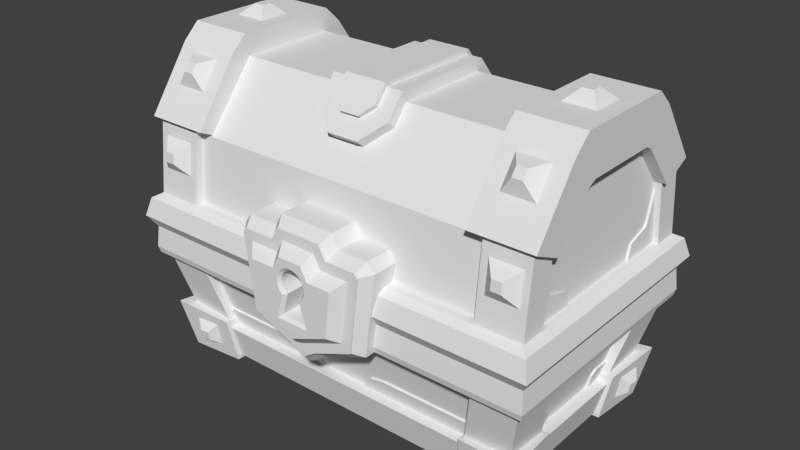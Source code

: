 # Source: crate.blend  (saved by Blender 2.79.0; exported with 4.5.12 LTS)
import bpy
from mathutils import Matrix  # noqa: F401  (used for matrix-valued properties, if any)

bpy.ops.wm.read_factory_settings(use_empty=True)
scene = bpy.context.scene
scene.name = 'Scene'

# ---- collections
col_collection_1 = bpy.data.collections.new('Collection 1'); scene.collection.children.link(col_collection_1)

# ---- world
world_world = bpy.data.worlds.new('World'); scene.world = world_world
world_world.color = (0.05088, 0.05088, 0.05088)
world_world.use_sun_shadow = False
world_world.sun_shadow_jitter_overblur = 0.0
world_world.cycles.sampling_method = 'NONE'
world_world.cycles.sample_map_resolution = 256

# ---- meshes
me_non_opening_super_magical_chest = bpy.data.meshes.new('Non-opening Super Magical Chest')
me_non_opening_super_magical_chest.from_pydata([(-16.83, 4.14, 24.53), (-37.78, 4.14, 24.53), (-16.83, 4.14, 26.74), (-37.78, 4.14, 26.59), (-48.66, 4.14, 26.74), (-47.4, 4.14, -11.92), (-47.4, 4.14, -22.17), (-48.62, 4.14, -22.17), (-48.66, 4.14, -28.41), (-48.62, 4.14, -28.27), (-37.78, 4.14, -28.27), (-37.78, 4.14, -26.21), (37.78, 4.14, -26.21), (37.78, 4.14, -28.27), (48.66, 4.14, -28.41), (47.4, 4.14, 10.24), (47.4, 4.14, 20.49), (48.62, 4.14, 20.49), (-48.62, 4.14, 20.49), (-47.4, 4.14, 20.49), (-47.4, 4.14, 10.24), (-46.89, 4.14, 10.24), (-46.89, 4.14, -11.92), (-48.62, 4.14, 26.59), (46.89, 4.14, -11.92), (46.89, 4.14, 10.24), (47.4, 4.14, -11.92), (48.62, 4.14, -22.17), (47.4, 4.14, -22.17), (48.66, 4.14, 26.74), (48.62, 4.14, 26.59), (37.78, 4.14, 26.59), (37.78, 4.14, 24.53), (16.83, 4.14, 24.53), (16.83, 4.14, 26.74), (48.62, 4.14, -28.27), (46.89, 18.55, 18.75), (46.89, 18.63, 18.93), (46.89, 16.77, 19.13), (46.89, 16.77, -20.81), (46.89, 18.63, -20.6), (46.89, 10.23, -18.91), (46.89, 18.55, -20.43), (46.89, 7.487, -12.89), (46.89, 7.487, 11.21), (46.89, 30.01, -9.969), (46.89, 29.23, -11.69), (46.89, 9.131, -18.28), (46.89, 10.23, 17.24), (46.89, 9.131, 16.6), (46.89, 29.23, 10.01), (46.89, 30.01, 8.291), (47.4, 16.77, -20.81), (48.62, 18.63, -20.6), (47.4, 16.77, 19.13), (48.62, 18.63, 18.93), (14.89, -10.89, 24.23), (37.53, -10.89, 24.23), (14.89, -10.89, 28.04), (37.53, -10.89, 26.52), (49.97, -10.89, 28.04), (-46.67, -10.89, 7.579), (-46.67, -10.89, 15.6), (-48.45, -10.89, 15.6), (37.53, -10.89, -25.91), (-37.53, -10.89, -25.91), (37.53, -10.89, -28.2), (-37.53, -10.89, -28.2), (-49.97, -10.89, -29.72), (-48.45, -10.89, -28.2), (-48.45, -10.89, -17.28), (-46.67, -10.89, -17.28), (-46.67, -10.89, -9.256), (-49.97, -10.89, 28.04), (-46.16, -10.89, -9.256), (-46.16, -10.89, 7.579), (48.45, -10.89, 15.6), (46.67, -10.89, 15.6), (46.67, -10.89, 7.579), (-48.45, -10.89, 26.52), (-14.89, -10.89, 28.04), (-37.53, -10.89, 26.52), (-14.89, -10.89, 24.23), (-37.53, -10.89, 24.23), (46.16, -10.89, 7.579), (46.16, -10.89, -9.256), (46.67, -10.89, -9.256), (48.45, -10.89, 26.52), (49.97, -10.89, -29.72), (48.45, -10.89, -17.28), (46.67, -10.89, -17.28), (48.45, -10.89, -28.2), (-14.87, -11.1, 24.18), (14.87, -11.1, 24.18), (5.494, -27.16, 20.18), (8.135, -23.62, 21.06), (-6.705e-07, -18.29, 22.39), (34.51, -22.87, 21.25), (11.99, -22.87, 21.25), (4.272, -15.39, 23.11), (-34.51, -22.87, 21.25), (-11.99, -22.87, 21.25), (-4.272, -15.39, 23.11), (-8.135, -23.62, 21.06), (-5.494, -27.16, 20.18), (-15.79, -3.96, 27.98), (-15.79, -3.96, 28.23), (-49.91, -3.96, 27.98), (-50.16, -3.96, 28.23), (-49.91, -3.96, -29.66), (-50.16, -3.96, -29.91), (49.91, -3.96, -29.66), (50.16, -3.96, -29.91), (49.91, -3.96, 27.98), (50.16, -3.96, 28.23), (15.79, -3.96, 27.98), (15.79, -3.96, 28.23), (-50.38, -9.37, 28.45), (-15.09, -9.37, 28.45), (50.38, -9.37, 28.45), (15.09, -9.37, 28.45), (-33.85, -25.49, -22.8), (-33.33, -25.53, -22.79), (-33.88, -25.36, -24.61), (-33.36, -25.29, -26.06), (-45.02, -24.5, -24.83), (-47.72, -24.1, -27.53), (-44.81, -25.32, -13.7), (-46.25, -25.25, -13.17), (-43.04, -25.46, -13.67), (-43.03, -25.5, -13.15), (-32.49, -35.17, -19.86), (-32.42, -36.03, -19.64), (-32.49, -35.17, -22.91), (-32.42, -36.03, -24.08), (-33.19, -27.16, -24.9), (-33.19, -27.16, -22.38), (-43.04, -25.46, 11.99), (-43.03, -25.5, 11.47), (-44.81, -25.32, 12.02), (-46.25, -25.25, 11.49), (-45.02, -24.5, 23.15), (-47.72, -24.1, 25.85), (-33.88, -25.36, 22.94), (-33.36, -25.29, 24.38), (-33.85, -25.49, 21.12), (-33.33, -25.53, 21.11), (-40.11, -35.17, 10.63), (-39.9, -36.03, 10.55), (-43.16, -35.17, 10.63), (-44.26, -36.03, 10.55), (-45.16, -27.16, 11.33), (-42.62, -27.16, 11.33), (45.37, -14.1, -9.256), (45.37, -14.1, 7.579), (45.06, -15.33, -11.02), (43.21, -22.73, -10.31), (45.06, -15.33, -16.18), (43.21, -22.73, -14.34), (45.06, -15.33, 14.5), (43.21, -22.73, 12.66), (45.06, -15.33, 9.346), (43.21, -22.73, 8.631), (42.92, -23.91, 7.413), (42.11, -27.16, 7.288), (42.11, -27.16, -8.965), (42.92, -23.91, -9.09), (43.72, -22.73, -14.34), (43.04, -25.46, -13.67), (44.81, -25.32, -13.7), (45.56, -15.33, -16.18), (45.16, -27.16, 11.33), (45.16, -27.16, -13.01), (42.62, -27.16, -8.965), (42.62, -27.16, -13.01), (42.62, -27.16, 11.33), (42.62, -27.16, 7.288), (44.81, -25.32, 12.02), (43.72, -22.73, 12.66), (43.04, -25.46, 11.99), (45.56, -15.33, 14.5), (43.03, -25.5, 11.47), (44.26, -36.03, 10.55), (39.9, -36.03, 10.55), (40.11, -35.17, 10.63), (43.16, -35.17, 10.63), (46.25, -25.25, 11.49), (33.85, -25.49, 21.12), (33.33, -25.53, 21.11), (33.88, -25.36, 22.94), (33.36, -25.29, 24.38), (45.02, -24.5, 23.15), (47.72, -24.1, 25.85), (-5.586, -27.16, 20.7), (-33.19, -27.16, 20.7), (-33.19, -27.16, 23.23), (33.19, -27.16, 23.23), (33.19, -27.16, 20.7), (5.586, -27.16, 20.7), (34.48, -22.99, 21.74), (-32.42, -36.03, 22.4), (-32.42, -36.03, 17.97), (-32.49, -35.17, 18.18), (-32.49, -35.17, 21.23), (-34.48, -22.99, 21.74), (-45.24, -32.91, -17.01), (-44.26, -36.03, -12.23), (-46.25, -27.15, -17.01), (-46.75, -27.24, -22.83), (-45.73, -32.99, -22.83), (-45.4, -36.03, -25.21), (45.24, -32.91, 15.33), (46.25, -27.15, 15.33), (46.75, -27.24, 21.15), (45.73, -32.99, 21.15), (45.4, -36.03, 23.54), (36.79, -33.01, -24.99), (32.42, -36.03, -24.08), (36.79, -27.26, -26.01), (33.36, -25.29, -26.06), (42.61, -27.35, -26.51), (47.72, -24.1, -27.53), (42.61, -33.1, -25.49), (45.4, -36.03, -25.21), (-42.61, -27.35, 24.83), (-42.61, -33.1, 23.81), (-45.4, -36.03, 23.54), (-36.79, -33.01, 23.32), (-36.79, -27.26, 24.34), (-40.11, -35.17, -12.3), (-39.9, -36.03, -12.23), (32.49, -35.17, -19.86), (32.42, -36.03, -19.64), (40.11, -35.17, -12.3), (39.9, -36.03, -12.23), (43.16, -35.17, -12.3), (44.26, -36.03, -12.23), (46.25, -25.25, -13.17), (43.03, -25.5, -13.15), (32.49, -35.17, 18.18), (32.42, -36.03, 17.97), (32.49, -35.17, 21.23), (32.42, -36.03, 22.4), (45.02, -24.5, -24.83), (33.88, -25.36, -24.61), (33.85, -25.49, -22.8), (33.33, -25.53, -22.79), (-43.72, -22.73, 12.66), (-45.56, -15.33, 14.5), (-45.06, -15.33, 14.5), (-43.21, -22.73, 12.66), (-43.72, -22.73, -14.34), (-45.56, -15.33, -16.18), (-45.06, -15.33, -16.18), (-43.21, -22.73, -14.34), (-34.48, -22.99, -23.42), (-34.51, -22.87, -22.93), (34.48, -22.99, -23.42), (34.51, -22.87, -22.93), (-45.16, -27.16, -13.01), (-42.62, -27.16, -13.01), (-43.16, -35.17, -12.3), (33.19, -27.16, -24.9), (33.19, -27.16, -22.38), (32.49, -35.17, -22.91), (-46.25, -27.15, 15.33), (-45.24, -32.91, 15.33), (-45.73, -32.99, 21.15), (-46.75, -27.24, 21.15), (42.61, -27.35, 24.83), (36.79, -27.26, 24.34), (36.79, -33.01, 23.32), (42.61, -33.1, 23.81), (46.25, -27.15, -17.01), (45.24, -32.91, -17.01), (45.73, -32.99, -22.83), (46.75, -27.24, -22.83), (-42.61, -33.1, -25.49), (-42.61, -27.35, -26.51), (-36.79, -27.26, -26.01), (-36.79, -33.01, -24.99), (38.45, 40.17, -4.649), (34.68, 40.17, -13.41), (38.45, 40.17, 2.971), (34.68, 40.17, 11.74), (46.07, 40.17, 2.971), (49.84, 40.17, 11.74), (46.07, 40.17, -4.649), (49.84, 40.17, -13.41), (-48.62, 21.38, -26.41), (-47.01, 18.01, -26.77), (-47.01, 10.44, -27.59), (-39.39, 18.01, -26.77), (-37.78, 21.38, -26.41), (-39.39, 10.44, -27.59), (48.62, 21.38, 24.73), (47.01, 18.01, 25.09), (47.01, 10.44, 25.91), (39.39, 18.01, 25.09), (37.78, 21.38, 24.73), (39.39, 10.44, 25.91), (-5.08, 37.63, 11.97), (-8.89, 37.63, 11.97), (-5.08, 34.27, 14.71), (-8.89, 32.45, 16.21), (-2.237, 31.88, 16.68), (-3.926, 28.27, 19.64), (2.237, 31.88, 16.68), (3.926, 28.27, 19.64), (5.08, 34.27, 14.71), (8.89, 32.45, 16.21), (5.08, 37.63, 11.97), (8.89, 37.63, 11.97), (-5.08, 37.63, -13.64), (-8.89, 37.63, -13.64), (5.08, 37.63, -13.64), (8.89, 37.63, -13.64), (5.08, 34.27, -16.39), (8.89, 32.45, -17.89), (2.237, 31.88, -18.35), (3.926, 28.27, -21.32), (-2.237, 31.88, -18.35), (-3.926, 28.27, -21.32), (-5.08, 34.27, -16.39), (-8.89, 32.45, -17.89), (-37.78, 20.45, 22.77), (-37.78, 20.17, 22.99), (-34.68, 20.45, 22.77), (37.78, 20.17, 22.99), (34.68, 20.45, 22.77), (37.78, 20.45, 22.77), (34.68, 35.09, 10.76), (8.89, 35.09, 10.76), (-8.89, 35.09, 10.76), (-34.68, 35.09, 10.76), (-8.89, 30.84, 14.25), (8.89, 30.84, 14.25), (3.926, 26.66, 17.67), (-3.926, 26.66, 17.67), (34.68, 20.45, -24.44), (37.78, 20.45, -24.44), (37.78, 20.17, -24.67), (-37.78, 20.17, -24.67), (-37.78, 20.45, -24.44), (-34.68, 20.45, -24.44), (-3.926, 26.66, -19.35), (-34.68, 35.09, -12.44), (-8.89, 35.09, -12.44), (-8.89, 30.84, -15.93), (8.89, 35.09, -12.44), (34.68, 35.09, -12.44), (8.89, 30.84, -15.93), (3.926, 26.66, -19.35), (-38.45, 34.99, -18.43), (-34.68, 36.51, -17.34), (-38.45, 28.81, -22.88), (-34.68, 22.02, -27.76), (-46.07, 28.81, -22.88), (-49.85, 22.02, -27.76), (-46.07, 34.99, -18.43), (-49.85, 36.51, -17.34), (46.07, 34.99, 16.76), (49.84, 36.51, 15.67), (38.45, 34.99, 16.76), (34.68, 36.51, 15.67), (38.45, 28.81, 21.2), (34.68, 22.02, 26.08), (46.07, 28.81, 21.2), (49.84, 22.02, 26.08), (-51.75, -1.42, 29.82), (-16.12, -1.42, 29.82), (51.75, -1.42, 29.82), (16.12, -1.42, 29.82), (-12.88, 6.492, 33.0), (-5.842, 6.492, 33.0), (-7.203, 8.778, 33.0), (-5.549, 11.83, 33.0), (-4.189, 9.541, 33.0), (5.549, 11.83, 33.0), (4.189, 9.541, 33.0), (7.203, 8.778, 33.0), (5.842, 6.492, 33.0), (14.72, 8.778, 33.0), (12.88, 6.492, 33.0), (15.37, 7.938, 33.0), (13.09, -9.73, 33.0), (10.99, -8.112, 33.0), (3.354, -13.67, 33.0), (-6.705e-07, -12.56, 33.0), (-6.705e-07, -15.95, 33.0), (-14.72, 8.778, 33.0), (-15.37, 7.938, 33.0), (-10.99, -8.112, 33.0), (-13.09, -9.73, 33.0), (-3.354, -13.67, 33.0), (-15.37, 7.938, 32.49), (-15.5, 7.974, 32.49), (-13.09, -9.73, 32.49), (-13.21, -9.82, 32.49), (-3.354, -13.67, 32.49), (-3.414, -13.78, 32.49), (-6.705e-07, -15.95, 32.49), (-6.705e-07, -16.1, 32.49), (3.354, -13.67, 32.49), (3.414, -13.78, 32.49), (13.09, -9.73, 32.49), (13.21, -9.82, 32.49), (15.37, 7.938, 32.49), (15.5, 7.974, 32.49), (14.72, 8.778, 32.49), (14.78, 8.905, 32.49), (7.203, 8.778, 32.49), (7.278, 8.905, 32.49), (5.549, 11.83, 32.49), (5.625, 11.95, 32.49), (-5.549, 11.83, 32.49), (-5.625, 11.95, 32.49), (-7.203, 8.778, 32.49), (-7.278, 8.905, 32.49), (-14.72, 8.778, 32.49), (-14.78, 8.905, 32.49), (-6.703, 13.77, 23.61), (6.703, 13.77, 23.61), (8.357, 10.72, 23.9), (-8.357, 10.72, 23.9), (-15.67, 10.72, 23.9), (-17.39, 8.489, 24.12), (17.39, 8.489, 24.12), (15.67, 10.72, 23.9), (50.57, 2.997, 28.64), (16.68, 2.997, 28.64), (-50.57, 2.997, 28.64), (-16.68, 2.997, 28.64), (37.78, 21.38, -26.41), (34.68, 22.02, -27.76), (48.62, 21.38, -26.41), (49.84, 22.02, -27.76), (49.84, 18.55, -20.43), (49.84, 18.55, 18.75), (-49.85, 30.01, -9.969), (-46.89, 30.01, -9.969), (-49.85, 30.01, 8.291), (-46.89, 30.01, 8.291), (-46.89, 16.77, 19.13), (-46.89, 18.63, 18.93), (-46.89, 10.23, 17.24), (-46.89, 18.55, 18.75), (-46.89, 9.131, 16.6), (-46.89, 7.487, -12.89), (-46.89, 18.55, -20.43), (-46.89, 18.63, -20.6), (-46.89, 16.77, -20.81), (-46.89, 29.23, -11.69), (-46.89, 7.487, 11.21), (-46.89, 10.23, -18.91), (-46.89, 9.131, -18.28), (-46.89, 29.23, 10.01), (49.84, 30.01, 8.291), (49.84, 30.01, -9.969), (-34.68, 22.02, 26.08), (-34.68, 36.51, 15.67), (-34.68, 40.17, 11.74), (-34.68, 40.17, -13.41), (-49.85, 18.55, 18.75), (-49.85, 22.02, 26.08), (-49.85, 29.23, 10.01), (-49.85, 36.51, 15.67), (-49.85, 40.17, 11.74), (-49.85, 40.17, -13.41), (-49.85, 29.23, -11.69), (-49.85, 18.55, -20.43), (-38.45, 40.17, -4.649), (-46.07, 40.17, -4.649), (-46.07, 40.17, 2.971), (-38.45, 40.17, 2.971), (49.84, 29.23, -11.69), (49.84, 36.51, -17.34), (49.84, 29.23, 10.01), (34.68, 36.51, -17.34), (50.57, 2.997, -30.31), (51.75, -1.42, -31.5), (-50.57, 2.997, -30.31), (-51.75, -1.42, -31.5), (46.07, 28.81, -22.88), (38.45, 28.81, -22.88), (38.45, 34.99, -18.43), (46.07, 34.99, -18.43), (-48.62, 18.63, -20.6), (-48.62, 18.63, 18.93), (-37.78, 21.38, 24.73), (-48.62, 21.38, 24.73), (-38.45, 28.81, 21.2), (-38.45, 34.99, 16.76), (-46.07, 34.99, 16.76), (-46.07, 28.81, 21.2), (39.39, 18.01, -26.77), (39.39, 10.44, -27.59), (47.01, 18.01, -26.77), (47.01, 10.44, -27.59), (-47.4, 16.77, 19.13), (-39.39, 18.01, 25.09), (-39.39, 10.44, 25.91), (-47.01, 18.01, 25.09), (-47.01, 10.44, 25.91), (-47.4, 16.77, -20.81), (-17.39, 8.489, 30.33), (-15.67, 10.72, 30.33), (-8.357, 10.72, 30.33), (-6.703, 13.77, 30.33), (6.703, 13.77, 30.33), (8.357, 10.72, 30.33), (15.67, 10.72, 30.33), (17.39, 8.489, 30.33), (14.87, -11.1, 30.33), (-14.87, -11.1, 30.33), (-4.272, -15.39, 30.33), (-6.705e-07, -18.29, 30.33), (4.272, -15.39, 30.33), (-2.92, 7.409, 35.54), (2.92, 7.409, 35.54), (-4.573, 4.36, 35.54), (-10.45, 4.36, 35.54), (-9.039, -6.604, 35.54), (-6.705e-07, -10.26, 35.54), (9.039, -6.604, 35.54), (10.45, 4.36, 35.54), (4.573, 4.36, 35.54), (2.677, -0.6191, 35.54), (2.282, -0.9774, 35.54), (4.008, -6.825, 35.54), (-2.106, 4.985, 35.54), (-1.551, 5.302, 35.54), (3.684, 2.315, 35.54), (3.564, 2.943, 35.54), (3.339, 3.541, 35.54), (0.9494, 5.518, 35.54), (1.551, 5.302, 35.54), (-3.593, 1.044, 35.54), (-3.386, 0.4394, 35.54), (-3.077, -0.1206, 35.54), (-2.677, -0.6191, 35.54), (-3.564, 2.943, 35.54), (-3.684, 2.315, 35.54), (-3.694, 1.675, 35.54), (3.694, 1.675, 35.54), (3.593, 1.044, 35.54), (3.386, 0.4394, 35.54), (3.077, -0.1206, 35.54), (-4.008, -6.825, 35.54), (-2.282, -0.9774, 35.54), (2.106, 4.985, 35.54), (2.599, 4.577, 35.54), (3.014, 4.091, 35.54), (-3.339, 3.541, 35.54), (-3.014, 4.091, 35.54), (-2.599, 4.577, 35.54), (-0.9494, 5.518, 35.54), (-0.3196, 5.628, 35.54), (0.3196, 5.628, 35.54), (-1.398, -0.6547, 34.9), (-1.748, -0.4324, 34.9), (-2.13, -0.9218, 35.43), (-1.814, -0.3747, 34.9), (-2.13, -0.09635, 34.9), (-2.181, -0.03293, 34.9), (-2.449, 0.3004, 34.9), (-2.485, 0.3663, 34.9), (-2.694, 0.7459, 34.9), (-2.716, 0.8114, 34.9), (-2.859, 1.227, 34.9), (-2.869, 1.289, 34.9), (-2.939, 1.729, 34.9), (-2.938, 1.786, 34.9), (-2.931, 2.238, 34.9), (-2.922, 2.288, 34.9), (-2.836, 2.738, 34.9), (-2.82, 2.78, 34.9), (-2.656, 3.213, 34.9), (-2.637, 3.247, 34.9), (-2.398, 3.651, 34.9), (-2.376, 3.676, 34.9), (-2.067, 4.038, 34.9), (-2.047, 4.055, 34.9), (-1.676, 4.362, 34.9), (-1.657, 4.373, 34.9), (-1.234, 4.615, 34.9), (-1.22, 4.62, 34.9), (-0.7554, 4.787, 34.9), (-0.7465, 4.788, 34.9), (-0.2543, 4.874, 34.9), (-0.2513, 4.874, 34.9), (0.2513, 4.874, 34.9), (0.2543, 4.874, 34.9), (0.7465, 4.788, 34.9), (0.7554, 4.787, 34.9), (1.22, 4.62, 34.9), (1.234, 4.615, 34.9), (1.657, 4.373, 34.9), (1.676, 4.362, 34.9), (2.047, 4.055, 34.9), (2.067, 4.038, 34.9), (2.376, 3.676, 34.9), (2.398, 3.651, 34.9), (2.637, 3.247, 34.9), (2.656, 3.213, 34.9), (2.82, 2.78, 34.9), (2.836, 2.738, 34.9), (2.922, 2.288, 34.9), (2.931, 2.238, 34.9), (2.938, 1.786, 34.9), (2.939, 1.729, 34.9), (2.869, 1.289, 34.9), (2.859, 1.227, 34.9), (2.716, 0.8114, 34.9), (2.694, 0.7459, 34.9), (2.485, 0.3663, 34.9), (2.449, 0.3004, 34.9), (2.181, -0.03293, 34.9), (2.13, -0.09635, 34.9), (1.814, -0.3747, 34.9), (2.13, -0.9218, 35.43), (1.748, -0.4324, 34.9), (1.398, -0.6547, 34.9), (2.995, -6.068, 34.9), (-2.995, -6.068, 34.9), (1.398, -0.6547, 29.82), (1.818, -0.3794, 29.82), (2.186, -0.03663, 29.82), (2.49, 0.3636, 29.82), (2.721, 0.8097, 29.82), (2.874, 1.289, 29.82), (2.942, 1.787, 29.82), (2.925, 2.289, 29.82), (2.823, 2.781, 29.82), (2.639, 3.249, 29.82), (2.378, 3.678, 29.82), (2.048, 4.057, 29.82), (1.658, 4.374, 29.82), (1.22, 4.621, 29.82), (0.7466, 4.789, 29.82), (0.2513, 4.875, 29.82), (-0.2513, 4.875, 29.82), (-0.7466, 4.789, 29.82), (-1.22, 4.621, 29.82), (-1.658, 4.374, 29.82), (-2.048, 4.057, 29.82), (-2.378, 3.678, 29.82), (-2.639, 3.249, 29.82), (-2.823, 2.781, 29.82), (-2.925, 2.289, 29.82), (-2.942, 1.787, 29.82), (-2.874, 1.289, 29.82), (-2.721, 0.8097, 29.82), (-2.49, 0.3636, 29.82), (-2.186, -0.03663, 29.82), (-1.818, -0.3794, 29.82), (-1.398, -0.6547, 29.82), (2.995, -6.068, 29.82), (-2.995, -6.068, 29.82), (43.44, 34.34, 20.35), (43.44, 32.42, 21.73), (41.08, 34.34, 20.35), (41.08, 32.42, 21.73), (43.44, 32.42, -23.41), (43.44, 34.34, -22.03), (41.08, 32.42, -23.41), (41.08, 34.34, -22.03), (-43.44, 32.42, 21.73), (-43.44, 34.34, 20.35), (-41.08, 32.42, 21.73), (-41.08, 34.34, 20.35), (-43.44, 34.34, -22.03), (-43.44, 32.42, -23.41), (-41.08, 34.34, -22.03), (-41.08, 32.42, -23.41), (5.08, 38.64, 12.45), (-5.08, 38.64, 12.45), (-5.08, 34.92, 15.5), (-2.237, 32.53, 17.46), (2.237, 32.53, 17.46), (5.08, 34.92, 15.5), (5.08, 38.64, -14.12), (-5.08, 38.64, -14.12), (2.237, 32.53, -19.14), (-2.237, 32.53, -19.14), (5.08, 34.92, -17.18), (-5.08, 34.92, -17.18), (44.38, 15.67, 27.9), (44.38, 13.32, 28.15), (42.02, 15.67, 27.9), (42.02, 13.32, 28.15), (44.38, 13.32, -29.83), (44.38, 15.67, -29.58), (42.02, 13.32, -29.83), (42.02, 15.67, -29.58), (-44.38, 13.32, 28.15), (-44.38, 15.67, 27.9), (-42.02, 13.32, 28.15), (-42.02, 15.67, 27.9), (-44.38, 15.67, -29.58), (-44.38, 13.32, -29.83), (-42.02, 15.67, -29.58), (-42.02, 13.32, -29.83), (43.44, 42.71, -2.018), (43.44, 42.71, 0.3411), (41.08, 42.71, -2.018), (41.08, 42.71, 0.3411), (-43.44, 42.71, 0.3411), (-43.44, 42.71, -2.018), (-41.08, 42.71, 0.3411), (-41.08, 42.71, -2.018), (50.38, -9.37, -30.13), (-50.38, -9.37, -30.13), (11.99, -22.87, -22.93), (5.494, -27.16, -21.86), (-5.494, -27.16, -21.86), (8.135, -23.62, -22.74), (-8.135, -23.62, -22.74), (-11.99, -22.87, -22.93), (-45.37, -14.1, 7.579), (-43.21, -22.73, -10.31), (-42.92, -23.91, -9.09), (-43.21, -22.73, 8.631), (-45.06, -15.33, -11.02), (-45.37, -14.1, -9.256), (-45.06, -15.33, 9.346), (-42.92, -23.91, 7.413), (-42.11, -27.16, 7.288), (-42.11, -27.16, -8.965), (-5.586, -27.16, -22.38), (5.586, -27.16, -22.38), (-42.62, -27.16, -8.965), (-42.62, -27.16, 7.288), (-40.68, -31.63, 25.71), (-40.68, -29.38, 26.11), (-38.41, -31.6, 25.52), (-38.41, -29.35, 25.92), (40.68, -29.38, 26.11), (40.68, -31.63, 25.71), (38.41, -29.35, 25.92), (38.41, -31.6, 25.52), (-40.68, -29.38, -27.79), (-40.68, -31.63, -27.39), (-38.41, -29.35, -27.6), (-38.41, -31.6, -27.2), (40.68, -31.63, -27.39), (40.68, -29.38, -27.79), (38.41, -31.6, -27.2), (38.41, -29.35, -27.6), (47.63, -31.52, 19.23), (48.03, -29.27, 19.23), (47.44, -31.49, 16.95), (47.84, -29.24, 16.95), (-48.03, -29.27, 19.23), (-47.63, -31.52, 19.23), (-47.84, -29.24, 16.95), (-47.44, -31.49, 16.95), (48.03, -29.27, -20.91), (47.63, -31.52, -20.91), (47.84, -29.24, -18.63), (47.44, -31.49, -18.63), (-47.63, -31.52, -20.91), (-48.03, -29.27, -20.91), (-47.44, -31.49, -18.63), (-47.84, -29.24, -18.63), (-11.99, -22.99, 21.74), (-8.135, -23.74, 21.56), (8.135, -23.74, 21.56), (11.99, -22.99, 21.74), (43.43, -23.91, 7.413), (43.72, -22.73, 8.631), (45.56, -15.33, 9.346), (45.87, -14.1, 7.579), (45.87, -14.1, -9.256), (45.56, -15.33, -11.02), (43.72, -22.73, -10.31), (43.43, -23.91, -9.09), (-43.72, -22.73, 8.631), (-43.43, -23.91, 7.413), (-45.87, -14.1, 7.579), (-45.56, -15.33, 9.346), (-45.56, -15.33, -11.02), (-45.87, -14.1, -9.256), (-43.43, -23.91, -9.09), (-43.72, -22.73, -10.31), (-11.99, -22.99, -23.42), (-8.135, -23.74, -23.23), (11.99, -22.99, -23.42), (8.135, -23.74, -23.23), (47.4, 7.487, 11.21), (47.4, 9.131, 16.6), (47.4, 10.23, 17.24), (47.4, 7.487, -12.89), (47.4, 10.23, -18.91), (47.4, 9.131, -18.28), (-47.4, 10.23, 17.24), (-47.4, 9.131, 16.6), (-47.4, 7.487, 11.21), (-47.4, 7.487, -12.89), (-47.4, 9.131, -18.28), (-47.4, 10.23, -18.91)], [], [(0, 1, 2), (2, 1, 3), (2, 3, 4), (5, 6, 7), (4, 7, 8), (8, 7, 9), (8, 9, 10), (11, 12, 10), (10, 12, 13), (10, 13, 8), (8, 13, 14), (15, 16, 17), (18, 19, 20), (20, 21, 22), (22, 5, 20), (20, 5, 7), (20, 7, 18), (18, 7, 4), (18, 4, 23), (23, 4, 3), (24, 25, 26), (26, 25, 15), (15, 17, 26), (26, 17, 27), (26, 27, 28), (29, 30, 31), (32, 33, 31), (31, 33, 34), (31, 34, 29), (13, 35, 14), (14, 35, 27), (14, 27, 29), (29, 27, 17), (29, 17, 30), (36, 37, 38), (39, 40, 41), (41, 40, 42), (24, 43, 25), (25, 43, 44), (45, 44, 46), (46, 44, 43), (46, 43, 42), (42, 43, 47), (42, 47, 41), (38, 48, 36), (36, 48, 49), (36, 49, 50), (50, 49, 44), (50, 44, 51), (51, 44, 45), (28, 27, 52), (52, 27, 53), (52, 53, 39), (39, 53, 40), (38, 37, 54), (54, 37, 55), (54, 55, 16), (16, 55, 17), (56, 57, 58), (58, 57, 59), (58, 59, 60), (61, 62, 63), (64, 65, 66), (66, 65, 67), (68, 69, 70), (71, 72, 70), (70, 72, 73), (70, 73, 68), (72, 74, 75), (76, 77, 78), (75, 61, 72), (72, 61, 63), (72, 63, 73), (73, 63, 79), (73, 79, 80), (80, 79, 81), (80, 81, 82), (82, 81, 83), (84, 85, 78), (78, 85, 86), (59, 87, 60), (60, 87, 76), (60, 76, 88), (88, 76, 78), (88, 78, 89), (89, 78, 86), (89, 86, 90), (89, 91, 88), (88, 91, 66), (88, 66, 68), (68, 66, 67), (68, 67, 69), (92, 82, 83), (57, 56, 93), (94, 95, 96), (97, 57, 98), (98, 57, 93), (98, 93, 95), (95, 93, 99), (95, 99, 96), (83, 100, 92), (92, 100, 101), (92, 101, 102), (102, 101, 103), (102, 103, 96), (96, 103, 104), (96, 104, 94), (105, 106, 107), (107, 106, 108), (107, 108, 109), (109, 108, 110), (109, 110, 111), (111, 110, 112), (111, 112, 113), (113, 112, 114), (113, 114, 115), (115, 114, 116), (107, 117, 105), (105, 117, 118), (119, 113, 120), (120, 113, 115), (117, 73, 118), (118, 73, 80), (60, 119, 58), (58, 119, 120), (121, 122, 123), (123, 122, 124), (123, 124, 125), (125, 124, 126), (125, 126, 127), (127, 126, 128), (127, 128, 129), (129, 128, 130), (131, 132, 133), (133, 132, 134), (133, 134, 135), (135, 134, 124), (135, 124, 136), (136, 124, 122), (137, 138, 139), (139, 138, 140), (139, 140, 141), (141, 140, 142), (141, 142, 143), (143, 142, 144), (143, 144, 145), (145, 144, 146), (147, 148, 149), (149, 148, 150), (149, 150, 151), (151, 150, 140), (151, 140, 152), (152, 140, 138), (85, 84, 153), (153, 84, 154), (153, 154, 155), (155, 154, 156), (155, 156, 157), (157, 156, 158), (159, 160, 161), (161, 160, 162), (163, 164, 165), (165, 166, 163), (163, 166, 156), (163, 156, 162), (162, 156, 154), (162, 154, 161), (167, 168, 169), (89, 90, 170), (157, 158, 170), (170, 158, 167), (170, 167, 89), (89, 167, 169), (171, 172, 173), (173, 172, 174), (175, 171, 176), (176, 171, 173), (176, 173, 164), (164, 173, 165), (76, 177, 178), (178, 177, 179), (77, 76, 180), (180, 76, 178), (180, 178, 159), (159, 178, 160), (171, 175, 181), (182, 183, 184), (184, 185, 182), (182, 185, 171), (182, 171, 186), (186, 171, 181), (187, 188, 189), (189, 188, 190), (189, 190, 191), (191, 190, 192), (191, 192, 177), (177, 192, 186), (177, 186, 179), (179, 186, 181), (193, 194, 195), (196, 197, 198), (94, 104, 198), (198, 104, 193), (198, 193, 196), (196, 193, 195), (187, 189, 199), (199, 189, 59), (199, 59, 97), (97, 59, 57), (195, 194, 146), (200, 201, 202), (202, 203, 200), (200, 203, 195), (200, 195, 144), (144, 195, 146), (143, 145, 204), (100, 83, 204), (204, 83, 81), (204, 81, 143), (205, 206, 207), (207, 206, 128), (207, 128, 208), (208, 128, 126), (208, 126, 209), (209, 126, 210), (209, 210, 205), (205, 210, 206), (211, 182, 212), (212, 182, 186), (212, 186, 213), (213, 186, 192), (213, 192, 214), (214, 192, 215), (214, 215, 211), (211, 215, 182), (216, 217, 218), (218, 217, 219), (218, 219, 220), (220, 219, 221), (220, 221, 222), (222, 221, 223), (222, 223, 216), (216, 223, 217), (224, 142, 225), (225, 142, 226), (225, 226, 227), (227, 226, 200), (227, 200, 228), (228, 200, 144), (228, 144, 224), (224, 144, 142), (229, 230, 147), (147, 230, 148), (231, 232, 131), (131, 232, 132), (233, 234, 235), (235, 234, 236), (235, 236, 172), (172, 236, 237), (172, 237, 174), (174, 237, 238), (183, 234, 184), (184, 234, 233), (239, 240, 241), (241, 240, 242), (241, 242, 196), (196, 242, 190), (196, 190, 197), (197, 190, 188), (201, 240, 202), (202, 240, 239), (168, 238, 169), (169, 238, 237), (169, 237, 243), (243, 237, 221), (243, 221, 244), (244, 221, 219), (244, 219, 245), (245, 219, 246), (247, 137, 139), (63, 62, 248), (249, 250, 248), (248, 250, 247), (248, 247, 63), (63, 247, 139), (70, 127, 251), (251, 127, 129), (71, 70, 252), (252, 70, 251), (252, 251, 253), (253, 251, 254), (121, 123, 255), (255, 123, 67), (255, 67, 256), (256, 67, 65), (244, 245, 257), (258, 64, 257), (257, 64, 66), (257, 66, 244), (259, 260, 130), (206, 230, 229), (229, 261, 206), (206, 261, 259), (206, 259, 128), (128, 259, 130), (262, 263, 246), (217, 232, 231), (231, 264, 217), (217, 264, 262), (217, 262, 219), (219, 262, 246), (265, 140, 266), (266, 140, 150), (266, 150, 267), (267, 150, 226), (267, 226, 268), (268, 226, 142), (268, 142, 265), (265, 142, 140), (269, 192, 270), (270, 192, 190), (270, 190, 271), (271, 190, 242), (271, 242, 272), (272, 242, 215), (272, 215, 269), (269, 215, 192), (273, 237, 274), (274, 237, 236), (274, 236, 275), (275, 236, 223), (275, 223, 276), (276, 223, 221), (276, 221, 273), (273, 221, 237), (277, 210, 278), (278, 210, 126), (278, 126, 279), (279, 126, 124), (279, 124, 280), (280, 124, 134), (280, 134, 277), (277, 134, 210), (232, 217, 234), (234, 217, 223), (234, 223, 236), (242, 240, 215), (215, 240, 183), (215, 183, 182), (201, 200, 148), (148, 200, 226), (148, 226, 150), (134, 132, 210), (210, 132, 230), (210, 230, 206), (234, 183, 232), (232, 183, 240), (232, 240, 132), (132, 240, 201), (132, 201, 230), (230, 201, 148), (141, 79, 139), (139, 79, 63), (143, 81, 141), (141, 81, 79), (281, 282, 283), (283, 282, 284), (283, 284, 285), (285, 284, 286), (285, 286, 287), (287, 286, 288), (287, 288, 281), (281, 288, 282), (289, 290, 291), (290, 289, 292), (292, 289, 293), (292, 293, 294), (294, 293, 10), (294, 10, 291), (291, 10, 9), (291, 9, 289), (295, 296, 297), (296, 295, 298), (298, 295, 299), (298, 299, 300), (300, 299, 31), (300, 31, 297), (297, 31, 30), (297, 30, 295), (301, 302, 303), (303, 302, 304), (303, 304, 305), (305, 304, 306), (305, 306, 307), (307, 306, 308), (307, 308, 309), (309, 308, 310), (309, 310, 311), (311, 310, 312), (313, 314, 301), (301, 314, 302), (315, 316, 317), (317, 316, 318), (317, 318, 319), (319, 318, 320), (319, 320, 321), (321, 320, 322), (321, 322, 323), (323, 322, 324), (323, 324, 313), (313, 324, 314), (325, 326, 327), (327, 326, 328), (327, 328, 329), (329, 328, 330), (329, 331, 332), (333, 334, 335), (335, 334, 327), (332, 336, 329), (329, 336, 337), (329, 337, 327), (327, 337, 338), (327, 338, 335), (339, 340, 341), (342, 343, 344), (345, 339, 344), (344, 339, 341), (344, 341, 342), (346, 347, 344), (344, 347, 348), (344, 348, 345), (349, 350, 351), (351, 350, 339), (351, 339, 352), (352, 339, 345), (346, 334, 347), (347, 334, 333), (353, 354, 355), (355, 354, 356), (355, 356, 357), (357, 356, 358), (357, 358, 359), (359, 358, 360), (359, 360, 353), (353, 360, 354), (361, 362, 363), (363, 362, 364), (363, 364, 365), (365, 364, 366), (365, 366, 367), (367, 366, 368), (367, 368, 361), (361, 368, 362), (369, 108, 370), (370, 108, 106), (114, 371, 116), (116, 371, 372), (373, 374, 375), (375, 374, 376), (376, 374, 377), (376, 377, 378), (378, 377, 379), (378, 379, 380), (380, 379, 381), (380, 381, 382), (382, 381, 383), (382, 383, 384), (384, 383, 385), (385, 383, 386), (385, 386, 387), (387, 386, 388), (387, 388, 389), (375, 390, 373), (373, 390, 391), (373, 391, 392), (392, 391, 393), (392, 393, 388), (388, 393, 394), (388, 394, 389), (395, 396, 397), (397, 396, 398), (397, 398, 399), (399, 398, 400), (399, 400, 401), (401, 400, 402), (401, 402, 403), (403, 402, 404), (403, 404, 405), (405, 404, 406), (405, 406, 407), (407, 406, 408), (407, 408, 409), (409, 408, 410), (409, 410, 411), (411, 410, 412), (411, 412, 413), (413, 412, 414), (413, 414, 415), (415, 414, 416), (415, 416, 417), (417, 416, 418), (417, 418, 419), (419, 418, 420), (419, 420, 395), (395, 420, 396), (326, 421, 328), (328, 421, 422), (328, 422, 423), (424, 421, 425), (425, 421, 326), (425, 326, 426), (426, 326, 1), (426, 1, 0), (33, 32, 427), (427, 32, 328), (427, 328, 428), (428, 328, 423), (371, 429, 372), (372, 429, 430), (431, 369, 432), (432, 369, 370), (429, 29, 430), (430, 29, 34), (4, 431, 2), (2, 431, 432), (42, 40, 53), (340, 339, 433), (433, 339, 434), (433, 434, 435), (435, 434, 436), (435, 436, 53), (53, 436, 437), (53, 437, 42), (37, 36, 55), (55, 36, 438), (55, 438, 295), (295, 438, 368), (295, 368, 299), (299, 368, 366), (299, 366, 330), (330, 366, 329), (439, 440, 441), (441, 440, 442), (443, 444, 445), (445, 444, 446), (445, 446, 447), (448, 22, 21), (449, 450, 451), (440, 452, 442), (442, 452, 453), (451, 454, 449), (449, 454, 455), (449, 455, 452), (452, 455, 448), (452, 448, 453), (453, 448, 21), (447, 446, 453), (453, 446, 456), (453, 456, 442), (457, 51, 458), (458, 51, 45), (459, 327, 460), (460, 327, 334), (460, 334, 461), (461, 334, 462), (462, 334, 346), (462, 346, 354), (354, 346, 344), (354, 344, 356), (463, 464, 465), (465, 464, 466), (465, 466, 441), (441, 466, 467), (441, 467, 439), (439, 467, 468), (439, 468, 469), (469, 468, 360), (469, 360, 470), (470, 360, 358), (471, 462, 472), (472, 462, 468), (472, 468, 473), (473, 468, 467), (473, 467, 474), (474, 467, 461), (474, 461, 471), (471, 461, 462), (332, 331, 349), (349, 331, 350), (342, 341, 11), (11, 341, 12), (437, 436, 475), (475, 436, 476), (475, 476, 458), (458, 476, 288), (458, 288, 457), (457, 288, 286), (457, 286, 477), (477, 286, 362), (477, 362, 438), (438, 362, 368), (434, 339, 478), (478, 339, 350), (478, 350, 282), (282, 350, 284), (284, 350, 331), (284, 331, 364), (364, 331, 329), (364, 329, 366), (479, 429, 480), (480, 429, 371), (481, 479, 482), (482, 479, 480), (431, 481, 369), (369, 481, 482), (14, 29, 479), (479, 29, 429), (8, 14, 481), (481, 14, 479), (4, 8, 431), (431, 8, 481), (50, 477, 36), (36, 477, 438), (51, 457, 50), (50, 457, 477), (364, 362, 284), (284, 362, 286), (475, 458, 46), (46, 458, 45), (288, 476, 282), (282, 476, 478), (483, 436, 484), (484, 436, 434), (484, 434, 485), (485, 434, 478), (485, 478, 486), (486, 478, 476), (486, 476, 483), (483, 476, 436), (437, 475, 42), (42, 475, 46), (469, 470, 452), (452, 470, 449), (450, 449, 487), (487, 449, 470), (487, 470, 289), (289, 470, 358), (289, 358, 293), (293, 358, 356), (293, 356, 343), (343, 356, 344), (439, 469, 440), (440, 469, 452), (360, 468, 354), (354, 468, 462), (456, 465, 442), (442, 465, 441), (446, 463, 456), (456, 463, 465), (446, 444, 488), (325, 327, 489), (489, 327, 459), (489, 459, 490), (490, 459, 464), (490, 464, 488), (488, 464, 463), (488, 463, 446), (491, 459, 492), (492, 459, 460), (492, 460, 493), (493, 460, 466), (493, 466, 494), (494, 466, 464), (494, 464, 491), (491, 464, 459), (461, 467, 460), (460, 467, 466), (112, 110, 480), (480, 110, 482), (114, 112, 371), (371, 112, 480), (110, 108, 482), (482, 108, 369), (30, 17, 295), (295, 17, 55), (32, 31, 328), (328, 31, 299), (328, 299, 330), (13, 12, 433), (433, 12, 341), (433, 341, 340), (433, 495, 496), (495, 433, 497), (497, 433, 435), (497, 435, 498), (498, 435, 35), (498, 35, 496), (496, 35, 13), (496, 13, 433), (53, 27, 435), (435, 27, 35), (19, 18, 499), (499, 18, 488), (499, 488, 443), (443, 488, 444), (489, 500, 501), (500, 489, 502), (502, 489, 490), (502, 490, 503), (503, 490, 23), (503, 23, 501), (501, 23, 3), (501, 3, 489), (18, 23, 488), (488, 23, 490), (3, 1, 489), (489, 1, 326), (489, 326, 325), (451, 450, 504), (504, 450, 487), (504, 487, 6), (6, 487, 7), (11, 10, 342), (342, 10, 293), (342, 293, 343), (7, 487, 9), (9, 487, 289), (505, 506, 426), (426, 506, 425), (506, 507, 425), (425, 507, 424), (507, 508, 424), (424, 508, 421), (508, 509, 421), (421, 509, 422), (509, 510, 422), (422, 510, 423), (510, 511, 423), (423, 511, 428), (511, 512, 428), (428, 512, 427), (120, 115, 116), (120, 513, 58), (58, 513, 93), (58, 93, 56), (120, 116, 513), (513, 116, 372), (513, 372, 512), (33, 427, 34), (34, 427, 512), (34, 512, 430), (430, 512, 372), (514, 106, 105), (82, 92, 80), (80, 92, 514), (80, 514, 118), (118, 514, 105), (106, 514, 370), (370, 514, 505), (370, 505, 432), (426, 0, 505), (505, 0, 2), (505, 2, 432), (102, 515, 92), (92, 515, 514), (96, 516, 102), (102, 516, 515), (99, 517, 96), (96, 517, 516), (93, 513, 99), (99, 513, 517), (396, 420, 505), (505, 420, 506), (398, 396, 514), (514, 396, 505), (400, 398, 515), (515, 398, 514), (402, 400, 516), (516, 400, 515), (404, 402, 517), (517, 402, 516), (406, 404, 513), (513, 404, 517), (408, 406, 512), (512, 406, 513), (410, 408, 511), (511, 408, 512), (412, 410, 510), (510, 410, 511), (414, 412, 509), (509, 412, 510), (416, 414, 508), (508, 414, 509), (418, 416, 507), (507, 416, 508), (420, 418, 506), (506, 418, 507), (390, 375, 419), (419, 375, 417), (391, 390, 395), (395, 390, 419), (393, 391, 397), (397, 391, 395), (394, 393, 399), (399, 393, 397), (389, 394, 401), (401, 394, 399), (387, 389, 403), (403, 389, 401), (385, 387, 405), (405, 387, 403), (384, 385, 407), (407, 385, 405), (382, 384, 409), (409, 384, 407), (380, 382, 411), (411, 382, 409), (378, 380, 413), (413, 380, 411), (376, 378, 415), (415, 378, 413), (375, 376, 417), (417, 376, 415), (518, 519, 377), (377, 519, 379), (520, 518, 374), (374, 518, 377), (521, 520, 373), (373, 520, 374), (522, 521, 392), (392, 521, 373), (523, 522, 388), (388, 522, 392), (524, 523, 386), (386, 523, 388), (525, 524, 383), (383, 524, 386), (526, 525, 381), (381, 525, 383), (519, 526, 379), (379, 526, 381), (527, 528, 529), (530, 531, 518), (532, 525, 533), (533, 525, 526), (533, 526, 534), (519, 535, 536), (537, 521, 538), (538, 521, 522), (538, 522, 539), (539, 522, 540), (541, 520, 542), (542, 520, 521), (542, 521, 543), (543, 521, 537), (532, 544, 525), (525, 544, 545), (525, 545, 524), (524, 545, 546), (524, 546, 547), (547, 527, 524), (524, 527, 529), (524, 529, 523), (523, 529, 548), (523, 548, 522), (522, 548, 549), (522, 549, 540), (536, 550, 519), (519, 550, 551), (519, 551, 526), (526, 551, 552), (526, 552, 534), (541, 553, 520), (520, 553, 554), (520, 554, 518), (518, 554, 555), (518, 555, 530), (531, 556, 518), (518, 556, 557), (518, 557, 519), (519, 557, 558), (519, 558, 535), (559, 560, 561), (561, 560, 549), (549, 560, 562), (549, 562, 540), (562, 563, 540), (540, 563, 564), (540, 564, 539), (564, 565, 539), (539, 565, 566), (539, 566, 538), (566, 567, 538), (538, 567, 568), (538, 568, 537), (568, 569, 537), (537, 569, 570), (537, 570, 543), (570, 571, 543), (543, 571, 572), (543, 572, 542), (572, 573, 542), (542, 573, 574), (542, 574, 541), (574, 575, 541), (541, 575, 576), (541, 576, 553), (576, 577, 553), (553, 577, 578), (553, 578, 554), (578, 579, 554), (554, 579, 580), (554, 580, 555), (580, 581, 555), (555, 581, 582), (555, 582, 530), (582, 583, 530), (530, 583, 584), (530, 584, 531), (584, 585, 531), (531, 585, 586), (531, 586, 556), (586, 587, 556), (556, 587, 588), (556, 588, 557), (557, 588, 589), (557, 589, 558), (558, 589, 590), (558, 590, 591), (591, 592, 558), (558, 592, 593), (558, 593, 535), (593, 594, 535), (535, 594, 595), (535, 595, 536), (595, 596, 536), (536, 596, 597), (536, 597, 550), (597, 598, 550), (550, 598, 599), (550, 599, 551), (599, 600, 551), (551, 600, 601), (551, 601, 552), (601, 602, 552), (552, 602, 603), (552, 603, 534), (603, 604, 534), (534, 604, 605), (534, 605, 533), (605, 606, 533), (533, 606, 607), (533, 607, 532), (607, 608, 532), (532, 608, 609), (532, 609, 544), (609, 610, 544), (544, 610, 611), (544, 611, 545), (611, 612, 545), (545, 612, 613), (545, 613, 546), (613, 614, 546), (546, 614, 615), (546, 615, 547), (615, 616, 547), (547, 616, 617), (547, 617, 527), (527, 617, 618), (527, 618, 528), (528, 618, 619), (528, 619, 620), (620, 619, 621), (620, 621, 622), (529, 528, 623), (623, 528, 620), (623, 620, 622), (623, 624, 529), (529, 624, 548), (549, 548, 561), (561, 548, 624), (561, 624, 559), (622, 621, 625), (625, 621, 626), (621, 619, 626), (626, 619, 618), (626, 618, 627), (618, 617, 627), (627, 617, 616), (627, 616, 628), (616, 615, 628), (628, 615, 614), (628, 614, 629), (614, 613, 629), (629, 613, 612), (629, 612, 630), (612, 611, 630), (630, 611, 610), (630, 610, 631), (610, 609, 631), (631, 609, 608), (631, 608, 632), (608, 607, 632), (632, 607, 606), (632, 606, 633), (606, 605, 633), (633, 605, 604), (633, 604, 634), (604, 603, 634), (634, 603, 602), (634, 602, 635), (602, 601, 635), (635, 601, 600), (635, 600, 636), (600, 599, 636), (636, 599, 598), (636, 598, 637), (598, 597, 637), (637, 597, 596), (637, 596, 638), (596, 595, 638), (638, 595, 594), (638, 594, 639), (594, 593, 639), (639, 593, 592), (639, 592, 640), (640, 592, 591), (640, 591, 641), (641, 591, 590), (641, 590, 642), (590, 589, 642), (642, 589, 588), (642, 588, 643), (588, 587, 643), (643, 587, 586), (643, 586, 644), (586, 585, 644), (644, 585, 584), (644, 584, 645), (645, 584, 583), (583, 582, 645), (645, 582, 581), (645, 581, 646), (581, 580, 646), (646, 580, 579), (646, 579, 647), (579, 578, 647), (647, 578, 577), (647, 577, 648), (577, 576, 648), (648, 576, 575), (648, 575, 649), (575, 574, 649), (649, 574, 573), (649, 573, 650), (573, 572, 650), (650, 572, 571), (650, 571, 651), (571, 570, 651), (651, 570, 569), (651, 569, 652), (569, 568, 652), (652, 568, 567), (652, 567, 653), (567, 566, 653), (653, 566, 565), (653, 565, 654), (565, 564, 654), (654, 564, 563), (654, 563, 655), (559, 656, 560), (560, 656, 655), (560, 655, 562), (562, 655, 563), (657, 623, 625), (625, 623, 622), (624, 623, 658), (658, 623, 657), (559, 624, 656), (656, 624, 658), (658, 657, 656), (656, 657, 625), (656, 625, 626), (631, 656, 630), (630, 656, 629), (631, 632, 656), (656, 632, 633), (656, 633, 634), (639, 653, 654), (626, 627, 656), (656, 627, 628), (656, 628, 629), (634, 635, 656), (656, 635, 636), (656, 636, 637), (654, 655, 639), (639, 655, 656), (639, 656, 638), (638, 656, 637), (639, 640, 653), (653, 640, 641), (653, 641, 652), (652, 641, 651), (651, 641, 650), (650, 641, 642), (650, 642, 643), (648, 645, 647), (647, 645, 646), (643, 644, 650), (650, 644, 645), (650, 645, 649), (649, 645, 648), (659, 660, 361), (361, 660, 367), (661, 659, 363), (363, 659, 361), (662, 661, 365), (365, 661, 363), (660, 662, 367), (367, 662, 365), (661, 662, 659), (659, 662, 660), (663, 664, 483), (483, 664, 486), (665, 663, 484), (484, 663, 483), (666, 665, 485), (485, 665, 484), (664, 666, 486), (486, 666, 485), (665, 666, 663), (663, 666, 664), (667, 668, 494), (494, 668, 493), (669, 667, 491), (491, 667, 494), (670, 669, 492), (492, 669, 491), (668, 670, 493), (493, 670, 492), (669, 670, 667), (667, 670, 668), (671, 672, 359), (359, 672, 357), (673, 671, 353), (353, 671, 359), (674, 673, 355), (355, 673, 353), (672, 674, 357), (357, 674, 355), (673, 674, 671), (671, 674, 672), (312, 316, 311), (311, 316, 315), (335, 304, 333), (333, 304, 302), (333, 302, 347), (347, 302, 314), (347, 314, 348), (348, 314, 324), (351, 318, 349), (349, 318, 316), (349, 316, 332), (332, 316, 312), (332, 312, 336), (336, 312, 310), (306, 304, 338), (338, 304, 335), (308, 306, 337), (337, 306, 338), (310, 308, 336), (336, 308, 337), (675, 676, 677), (678, 679, 677), (677, 679, 680), (677, 680, 675), (681, 682, 675), (675, 682, 676), (683, 684, 685), (685, 684, 686), (685, 686, 681), (681, 686, 682), (303, 677, 301), (301, 677, 676), (301, 676, 313), (313, 676, 682), (313, 682, 323), (323, 682, 686), (317, 685, 315), (315, 685, 681), (315, 681, 311), (311, 681, 675), (311, 675, 309), (309, 675, 680), (678, 677, 305), (305, 677, 303), (679, 678, 307), (307, 678, 305), (680, 679, 309), (309, 679, 307), (320, 318, 352), (352, 318, 351), (322, 320, 345), (345, 320, 352), (324, 322, 348), (348, 322, 345), (683, 685, 319), (319, 685, 317), (684, 683, 321), (321, 683, 319), (686, 684, 323), (323, 684, 321), (687, 688, 296), (296, 688, 297), (689, 687, 298), (298, 687, 296), (690, 689, 300), (300, 689, 298), (688, 690, 297), (297, 690, 300), (689, 690, 687), (687, 690, 688), (691, 692, 498), (498, 692, 497), (693, 691, 496), (496, 691, 498), (694, 693, 495), (495, 693, 496), (692, 694, 497), (497, 694, 495), (693, 694, 691), (691, 694, 692), (695, 696, 503), (503, 696, 502), (697, 695, 501), (501, 695, 503), (698, 697, 500), (500, 697, 501), (696, 698, 502), (502, 698, 500), (697, 698, 695), (695, 698, 696), (699, 700, 290), (290, 700, 291), (701, 699, 292), (292, 699, 290), (702, 701, 294), (294, 701, 292), (700, 702, 291), (291, 702, 294), (701, 702, 699), (699, 702, 700), (703, 704, 287), (287, 704, 285), (705, 703, 281), (281, 703, 287), (706, 705, 283), (283, 705, 281), (704, 706, 285), (285, 706, 283), (705, 706, 703), (703, 706, 704), (707, 708, 473), (473, 708, 472), (709, 707, 474), (474, 707, 473), (710, 709, 471), (471, 709, 474), (708, 710, 472), (472, 710, 471), (709, 710, 707), (707, 710, 708), (711, 712, 111), (111, 712, 109), (119, 711, 113), (113, 711, 111), (712, 117, 109), (109, 117, 107), (68, 73, 712), (712, 73, 117), (88, 68, 711), (711, 68, 712), (60, 88, 119), (119, 88, 711), (70, 69, 127), (127, 69, 125), (69, 67, 125), (125, 67, 123), (76, 87, 177), (177, 87, 191), (87, 59, 191), (191, 59, 189), (91, 89, 243), (243, 89, 169), (66, 91, 244), (244, 91, 243), (64, 258, 713), (714, 715, 716), (716, 715, 717), (713, 716, 64), (64, 716, 717), (64, 717, 65), (65, 717, 718), (65, 718, 256), (719, 720, 721), (722, 250, 249), (253, 254, 723), (723, 254, 720), (723, 720, 724), (724, 720, 719), (724, 719, 74), (74, 719, 75), (249, 725, 722), (722, 725, 719), (722, 719, 726), (726, 719, 721), (726, 721, 727), (727, 721, 728), (241, 203, 239), (239, 203, 202), (195, 203, 196), (196, 203, 241), (235, 185, 233), (233, 185, 184), (171, 185, 172), (172, 185, 235), (133, 264, 131), (131, 264, 231), (262, 135, 729), (729, 135, 136), (263, 262, 730), (730, 262, 729), (730, 729, 714), (714, 729, 715), (133, 135, 264), (264, 135, 262), (149, 261, 147), (147, 261, 229), (731, 260, 259), (151, 152, 732), (727, 728, 732), (732, 728, 731), (732, 731, 151), (151, 731, 259), (149, 151, 261), (261, 151, 259), (733, 734, 225), (225, 734, 224), (735, 733, 227), (227, 733, 225), (736, 735, 228), (228, 735, 227), (734, 736, 224), (224, 736, 228), (735, 736, 733), (733, 736, 734), (737, 738, 269), (269, 738, 272), (739, 737, 270), (270, 737, 269), (740, 739, 271), (271, 739, 270), (738, 740, 272), (272, 740, 271), (739, 740, 737), (737, 740, 738), (741, 742, 278), (278, 742, 277), (743, 741, 279), (279, 741, 278), (744, 743, 280), (280, 743, 279), (742, 744, 277), (277, 744, 280), (743, 744, 741), (741, 744, 742), (745, 746, 222), (222, 746, 220), (747, 745, 216), (216, 745, 222), (748, 747, 218), (218, 747, 216), (746, 748, 220), (220, 748, 218), (747, 748, 745), (745, 748, 746), (749, 750, 214), (214, 750, 213), (751, 749, 211), (211, 749, 214), (752, 751, 212), (212, 751, 211), (750, 752, 213), (213, 752, 212), (751, 752, 749), (749, 752, 750), (753, 754, 268), (268, 754, 267), (755, 753, 265), (265, 753, 268), (756, 755, 266), (266, 755, 265), (754, 756, 267), (267, 756, 266), (755, 756, 753), (753, 756, 754), (757, 758, 276), (276, 758, 275), (759, 757, 273), (273, 757, 276), (760, 759, 274), (274, 759, 273), (758, 760, 275), (275, 760, 274), (759, 760, 757), (757, 760, 758), (761, 762, 209), (209, 762, 208), (763, 761, 205), (205, 761, 209), (764, 763, 207), (207, 763, 205), (762, 764, 208), (208, 764, 207), (763, 764, 761), (761, 764, 762), (204, 765, 100), (100, 765, 101), (104, 103, 193), (193, 103, 766), (193, 766, 765), (194, 193, 146), (146, 193, 765), (146, 765, 145), (145, 765, 204), (765, 766, 101), (101, 766, 103), (198, 767, 94), (94, 767, 95), (97, 98, 199), (199, 98, 768), (187, 199, 188), (188, 199, 768), (768, 767, 188), (188, 767, 198), (188, 198, 197), (767, 768, 95), (95, 768, 98), (769, 176, 163), (163, 176, 164), (770, 769, 162), (162, 769, 163), (178, 770, 160), (160, 770, 162), (178, 179, 770), (770, 179, 181), (770, 181, 769), (769, 181, 175), (769, 175, 176), (161, 771, 159), (159, 771, 180), (772, 771, 154), (154, 771, 161), (772, 154, 78), (78, 154, 84), (772, 78, 771), (771, 78, 77), (771, 77, 180), (153, 773, 85), (85, 773, 86), (774, 773, 155), (155, 773, 153), (774, 155, 170), (170, 155, 157), (86, 773, 90), (90, 773, 774), (90, 774, 170), (775, 167, 156), (156, 167, 158), (776, 775, 166), (166, 775, 156), (173, 776, 165), (165, 776, 166), (238, 168, 167), (173, 174, 776), (776, 174, 238), (776, 238, 775), (775, 238, 167), (777, 247, 722), (722, 247, 250), (778, 777, 726), (726, 777, 722), (732, 778, 727), (727, 778, 726), (138, 137, 247), (732, 152, 778), (778, 152, 138), (778, 138, 777), (777, 138, 247), (75, 719, 61), (61, 719, 779), (780, 779, 725), (725, 779, 719), (248, 780, 249), (249, 780, 725), (61, 779, 62), (62, 779, 780), (62, 780, 248), (253, 723, 252), (252, 723, 781), (782, 781, 724), (724, 781, 723), (72, 782, 74), (74, 782, 724), (782, 72, 781), (781, 72, 71), (781, 71, 252), (783, 731, 721), (721, 731, 728), (784, 783, 720), (720, 783, 721), (251, 784, 254), (254, 784, 720), (251, 129, 784), (784, 129, 130), (784, 130, 783), (783, 130, 260), (783, 260, 731), (718, 785, 256), (256, 785, 255), (121, 255, 122), (122, 255, 785), (785, 786, 122), (122, 786, 729), (122, 729, 136), (786, 785, 717), (717, 785, 718), (729, 786, 715), (715, 786, 717), (787, 713, 257), (257, 713, 258), (730, 788, 787), (263, 730, 246), (246, 730, 787), (246, 787, 245), (245, 787, 257), (714, 716, 730), (730, 716, 788), (787, 788, 713), (713, 788, 716), (789, 15, 44), (44, 15, 25), (790, 789, 49), (49, 789, 44), (791, 790, 48), (48, 790, 49), (54, 791, 38), (38, 791, 48), (16, 15, 789), (789, 790, 16), (16, 790, 791), (16, 791, 54), (26, 792, 24), (24, 792, 43), (793, 52, 41), (41, 52, 39), (794, 793, 47), (47, 793, 41), (792, 794, 43), (43, 794, 47), (792, 26, 794), (794, 26, 28), (794, 28, 793), (793, 28, 52), (795, 499, 445), (445, 499, 443), (796, 795, 447), (447, 795, 445), (797, 796, 453), (453, 796, 447), (20, 797, 21), (21, 797, 453), (797, 20, 796), (796, 20, 19), (796, 19, 795), (795, 19, 499), (798, 5, 448), (448, 5, 22), (799, 798, 455), (455, 798, 448), (800, 799, 454), (454, 799, 455), (504, 800, 451), (451, 800, 454), (6, 5, 798), (798, 799, 6), (6, 799, 800), (6, 800, 504)])
me_non_opening_super_magical_chest.use_remesh_preserve_volume = False
me_non_opening_super_magical_chest.use_remesh_preserve_attributes = False
me_non_opening_super_magical_chest.use_mirror_vertex_groups = False
me_non_opening_super_magical_chest.update()
me_supermagicalchest11_2 = bpy.data.meshes.new('Supermagicalchest11 2')
me_supermagicalchest11_2.from_pydata([], [], [])
me_supermagicalchest11_2.use_remesh_preserve_volume = False
me_supermagicalchest11_2.use_remesh_preserve_attributes = False
me_supermagicalchest11_2.use_mirror_vertex_groups = False
me_supermagicalchest11_2.update()

# ---- objects
ob_non_opening_super_magical_chest = bpy.data.objects.new('Non-opening Super Magical Chest', me_non_opening_super_magical_chest)
ob_supermagicalchest11_2 = bpy.data.objects.new('Supermagicalchest11 2', me_supermagicalchest11_2)

# ---- transforms, parenting, visibility, modifiers, constraints
ob_non_opening_super_magical_chest.location = (0.2349, 1.715, 10.81)
ob_non_opening_super_magical_chest.rotation_euler = (1.571, -0.0, 0.0)
ob_non_opening_super_magical_chest.scale = (0.3, 0.3, 0.3)
ob_non_opening_super_magical_chest.lineart.crease_threshold = 0.0
ob_supermagicalchest11_2.location = (1.266, 0.4955, -0.7281)
ob_supermagicalchest11_2.lineart.crease_threshold = 0.0

# ---- collection membership
col_collection_1.objects.link(ob_non_opening_super_magical_chest)
col_collection_1.objects.link(ob_supermagicalchest11_2)

# ---- scene / render settings (as saved in the file)
scene.frame_start = 1; scene.frame_end = 250; scene.frame_set(1)
scene.render.engine = 'BLENDER_EEVEE_NEXT'
scene.render.image_settings.color_mode = 'RGB'
scene.render.image_settings.compression = 90
scene.render.resolution_percentage = 50
scene.render.dither_intensity = 0.0
scene.cycles.use_denoising = False
scene.cycles.samples = 10
scene.cycles.sampling_pattern = 'TABULATED_SOBOL'
scene.cycles.light_sampling_threshold = 0.0
scene.cycles.use_adaptive_sampling = False
scene.cycles.use_light_tree = False
scene.cycles.blur_glossy = 0.0
scene.cycles.volume_bounces = 1
scene.cycles.pixel_filter_type = 'GAUSSIAN'
scene.cycles.sample_clamp_indirect = 0.0
scene.view_settings.view_transform = 'Standard'
scene.unit_settings.scale_length = 0.001
bpy.context.view_layer.update()

# ---- added for rendering (the .blend has no active camera and no usable light): camera, sun
cam_auto = bpy.data.cameras.new('AutoCamera')
cam_auto.lens = 50.0
cam_auto.sensor_width = 36.0
cam_auto.clip_end = 1000.0
ob_auto_camera = bpy.data.objects.new('AutoCamera', cam_auto)
scene.collection.objects.link(ob_auto_camera)
ob_auto_camera.location = (41.2122, -48.0631, 44.2296)
ob_auto_camera.rotation_euler = (1.09748, -7.21219e-08, 0.694738)
scene.camera = ob_auto_camera
light_auto_sun = bpy.data.lights.new('AutoSun', 'SUN')
light_auto_sun.energy = 3.0
light_auto_sun.angle = 0.0523599
ob_auto_sun = bpy.data.objects.new('AutoSun', light_auto_sun)
scene.collection.objects.link(ob_auto_sun)
ob_auto_sun.rotation_euler = (0.872665, 0.174533, 0.523599)
bpy.context.view_layer.update()
